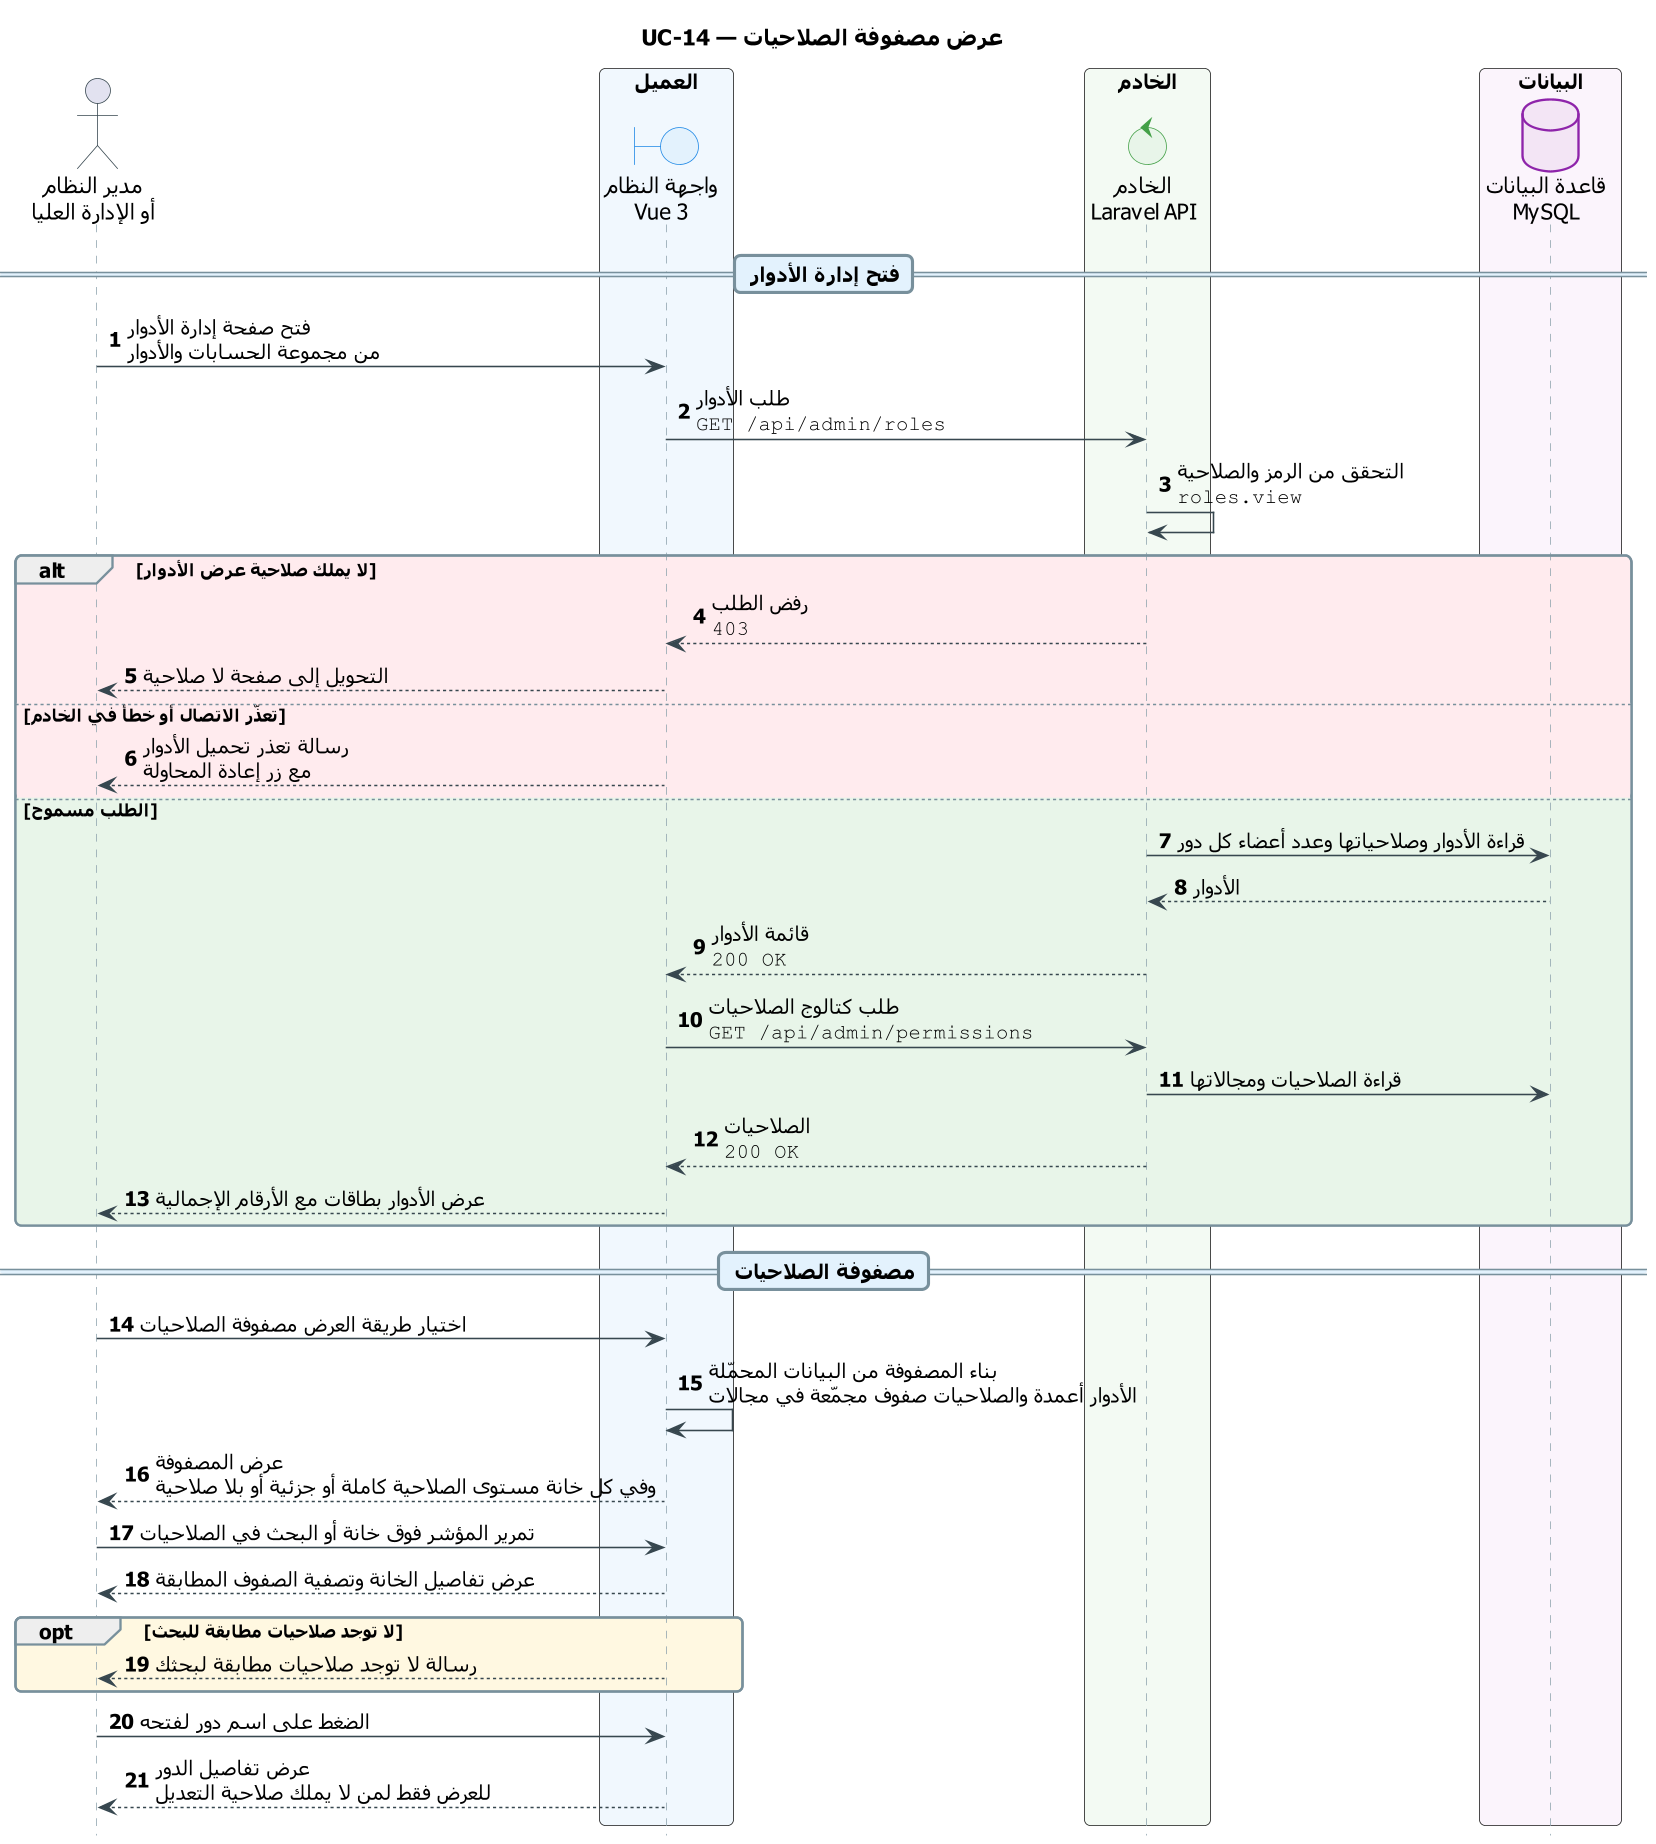

The diagram above was rendered by PlantUML. Its source (embedded in the PNG):
@startuml UC-14_permission_matrix
skinparam dpi 150
' ===== النمط الموحّد (انسخه مع المخطط) =====
skinparam defaultFontName Tahoma
skinparam shadowing false
skinparam roundcorner 8
skinparam ParticipantPadding 14
skinparam BoxPadding 10
skinparam NoteBackgroundColor #FFF8E1
skinparam NoteBorderColor #FFB300
skinparam ParticipantBackgroundColor #ECEFF1
skinparam ParticipantBorderColor #546E7A
skinparam ActorBorderColor #37474F
skinparam BoundaryBackgroundColor #E3F2FD
skinparam BoundaryBorderColor #1E88E5
skinparam ControlBackgroundColor #E8F5E9
skinparam ControlBorderColor #43A047
skinparam DatabaseBackgroundColor #F3E5F5
skinparam DatabaseBorderColor #8E24AA
skinparam sequence {
  ArrowColor #37474F
  LifeLineBorderColor #90A4AE
  GroupBorderColor #78909C
  DividerBackgroundColor #E3F2FD
  DividerBorderColor #78909C
  ReferenceBackgroundColor #FFF8E1
  ReferenceBorderColor #546E7A
}
hide footbox
autonumber
' ===== المخطط =====
title UC-14 — عرض مصفوفة الصلاحيات

actor "مدير النظام\nأو الإدارة العليا" as A
box "العميل" #F1F8FE
  boundary "واجهة النظام\nVue 3" as UI
end box
box "الخادم" #F3FAF3
  control "الخادم\nLaravel API" as API
end box
box "البيانات" #FBF4FC
  database "قاعدة البيانات\nMySQL" as DB
end box

== فتح إدارة الأدوار ==
A -> UI : فتح صفحة إدارة الأدوار\nمن مجموعة الحسابات والأدوار
UI -> API : طلب الأدوار\n""GET /api/admin/roles""
API -> API : التحقق من الرمز والصلاحية\n""roles.view""
alt #FFEBEE لا يملك صلاحية عرض الأدوار
  API --> UI : رفض الطلب\n""403""
  UI --> A : التحويل إلى صفحة لا صلاحية
else #FFEBEE تعذّر الاتصال أو خطأ في الخادم
  UI --> A : رسالة تعذر تحميل الأدوار\nمع زر إعادة المحاولة
else #E8F5E9 الطلب مسموح
  API -> DB : قراءة الأدوار وصلاحياتها وعدد أعضاء كل دور
  DB --> API : الأدوار
  API --> UI : قائمة الأدوار\n""200 OK""
  UI -> API : طلب كتالوج الصلاحيات\n""GET /api/admin/permissions""
  API -> DB : قراءة الصلاحيات ومجالاتها
  API --> UI : الصلاحيات\n""200 OK""
  UI --> A : عرض الأدوار بطاقات مع الأرقام الإجمالية
end

== مصفوفة الصلاحيات ==
A -> UI : اختيار طريقة العرض مصفوفة الصلاحيات
UI -> UI : بناء المصفوفة من البيانات المحمّلة\nالأدوار أعمدة والصلاحيات صفوف مجمّعة في مجالات
UI --> A : عرض المصفوفة\nوفي كل خانة مستوى الصلاحية كاملة أو جزئية أو بلا صلاحية
A -> UI : تمرير المؤشر فوق خانة أو البحث في الصلاحيات
UI --> A : عرض تفاصيل الخانة وتصفية الصفوف المطابقة
opt #FFF8E1 لا توجد صلاحيات مطابقة للبحث
  UI --> A : رسالة لا توجد صلاحيات مطابقة لبحثك
end
A -> UI : الضغط على اسم دور لفتحه
UI --> A : عرض تفاصيل الدور\nللعرض فقط لمن لا يملك صلاحية التعديل
@enduml